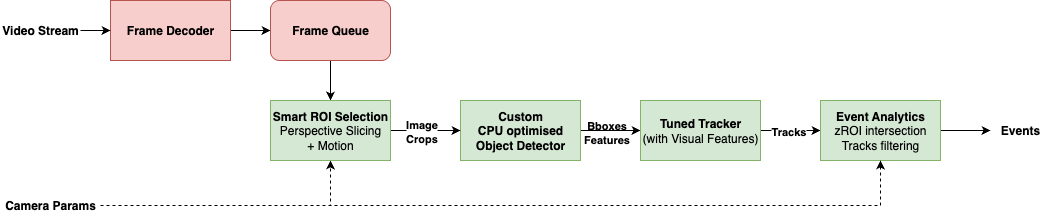

The diagram above was exported from draw.io. Its source (the exported page's mxGraphModel, read from the mxfile embedded in the PNG):
<mxGraphModel dx="2244" dy="1498" grid="1" gridSize="10" guides="1" tooltips="1" connect="1" arrows="1" fold="1" page="1" pageScale="1" pageWidth="850" pageHeight="1100" math="0" shadow="0">
  <root>
    <mxCell id="0" />
    <mxCell id="1" parent="0" />
    <mxCell id="2" style="edgeStyle=orthogonalEdgeStyle;rounded=0;orthogonalLoop=1;jettySize=auto;html=1;exitX=1;exitY=0.5;exitDx=0;exitDy=0;entryX=0;entryY=0.5;entryDx=0;entryDy=0;" edge="1" source="3" target="17" parent="1">
      <mxGeometry relative="1" as="geometry" />
    </mxCell>
    <mxCell id="3" value="Frame Decoder" style="rounded=0;whiteSpace=wrap;html=1;fillColor=#f8cecc;strokeColor=#b85450;fontStyle=1" vertex="1" parent="1">
      <mxGeometry x="280" y="1570" width="120" height="60" as="geometry" />
    </mxCell>
    <mxCell id="4" style="edgeStyle=orthogonalEdgeStyle;rounded=0;orthogonalLoop=1;jettySize=auto;html=1;exitX=1;exitY=0.5;exitDx=0;exitDy=0;" edge="1" source="5" target="3" parent="1">
      <mxGeometry relative="1" as="geometry" />
    </mxCell>
    <mxCell id="5" value="Video Stream" style="text;html=1;align=center;verticalAlign=middle;whiteSpace=wrap;rounded=0;fontStyle=1" vertex="1" parent="1">
      <mxGeometry x="170" y="1585" width="80" height="30" as="geometry" />
    </mxCell>
    <mxCell id="6" value="" style="edgeStyle=orthogonalEdgeStyle;rounded=0;orthogonalLoop=1;jettySize=auto;html=1;" edge="1" source="9" target="12" parent="1">
      <mxGeometry relative="1" as="geometry" />
    </mxCell>
    <mxCell id="7" value="Bboxes&lt;br&gt;Features" style="edgeLabel;html=1;align=center;verticalAlign=middle;resizable=0;points=[];fontStyle=1" vertex="1" connectable="0" parent="6">
      <mxGeometry x="-0.15" y="-1" relative="1" as="geometry">
        <mxPoint as="offset" />
      </mxGeometry>
    </mxCell>
    <mxCell id="8" value="" style="edgeStyle=orthogonalEdgeStyle;rounded=0;orthogonalLoop=1;jettySize=auto;html=1;" edge="1" source="9" target="12" parent="1">
      <mxGeometry relative="1" as="geometry" />
    </mxCell>
    <mxCell id="9" value="Custom&lt;br&gt;CPU optimised&lt;div&gt;Object&amp;nbsp;&lt;span style=&quot;background-color: transparent; color: light-dark(rgb(0, 0, 0), rgb(255, 255, 255));&quot;&gt;Detector&lt;/span&gt;&lt;/div&gt;" style="rounded=0;whiteSpace=wrap;html=1;fillColor=#d5e8d4;strokeColor=#82b366;fontStyle=1" vertex="1" parent="1">
      <mxGeometry x="630" y="1670" width="120" height="60" as="geometry" />
    </mxCell>
    <mxCell id="10" value="" style="edgeStyle=orthogonalEdgeStyle;rounded=0;orthogonalLoop=1;jettySize=auto;html=1;" edge="1" source="12" target="14" parent="1">
      <mxGeometry relative="1" as="geometry" />
    </mxCell>
    <mxCell id="11" value="Tracks" style="edgeLabel;html=1;align=center;verticalAlign=middle;resizable=0;points=[];fontStyle=1" vertex="1" connectable="0" parent="10">
      <mxGeometry x="-0.1133" relative="1" as="geometry">
        <mxPoint as="offset" />
      </mxGeometry>
    </mxCell>
    <mxCell id="12" value="Tuned Tracker &lt;br&gt;&lt;span style=&quot;font-weight: normal;&quot;&gt;(with Visual Features)&lt;/span&gt;" style="rounded=0;whiteSpace=wrap;html=1;fillColor=#d5e8d4;strokeColor=#82b366;fontStyle=1" vertex="1" parent="1">
      <mxGeometry x="810" y="1670" width="120" height="60" as="geometry" />
    </mxCell>
    <mxCell id="13" style="edgeStyle=orthogonalEdgeStyle;rounded=0;orthogonalLoop=1;jettySize=auto;html=1;exitX=1;exitY=0.5;exitDx=0;exitDy=0;entryX=0;entryY=0.5;entryDx=0;entryDy=0;" edge="1" source="14" target="15" parent="1">
      <mxGeometry relative="1" as="geometry" />
    </mxCell>
    <mxCell id="14" value="Event Analytics&lt;br&gt;&lt;span style=&quot;font-weight: normal;&quot;&gt;zROI intersection&lt;/span&gt;&lt;div&gt;&lt;span style=&quot;font-weight: normal;&quot;&gt;Tracks filtering&lt;/span&gt;&lt;/div&gt;" style="rounded=0;whiteSpace=wrap;html=1;fillColor=#d5e8d4;strokeColor=#82b366;fontStyle=1" vertex="1" parent="1">
      <mxGeometry x="990" y="1670" width="120" height="60" as="geometry" />
    </mxCell>
    <mxCell id="15" value="Events" style="text;html=1;align=center;verticalAlign=middle;whiteSpace=wrap;rounded=0;fontStyle=1" vertex="1" parent="1">
      <mxGeometry x="1160" y="1685" width="60" height="30" as="geometry" />
    </mxCell>
    <mxCell id="16" style="edgeStyle=orthogonalEdgeStyle;rounded=0;orthogonalLoop=1;jettySize=auto;html=1;exitX=0.5;exitY=1;exitDx=0;exitDy=0;" edge="1" source="17" target="23" parent="1">
      <mxGeometry relative="1" as="geometry" />
    </mxCell>
    <mxCell id="17" value="Frame Queue" style="rounded=1;whiteSpace=wrap;html=1;fillColor=#f8cecc;strokeColor=#b85450;fontStyle=1" vertex="1" parent="1">
      <mxGeometry x="440" y="1570" width="120" height="60" as="geometry" />
    </mxCell>
    <mxCell id="18" style="edgeStyle=orthogonalEdgeStyle;rounded=0;orthogonalLoop=1;jettySize=auto;html=1;exitX=1;exitY=0.5;exitDx=0;exitDy=0;entryX=0.5;entryY=1;entryDx=0;entryDy=0;dashed=1;" edge="1" source="20" target="23" parent="1">
      <mxGeometry relative="1" as="geometry">
        <Array as="points">
          <mxPoint x="500" y="1775" />
        </Array>
      </mxGeometry>
    </mxCell>
    <mxCell id="19" style="edgeStyle=orthogonalEdgeStyle;rounded=0;orthogonalLoop=1;jettySize=auto;html=1;exitX=1;exitY=0.5;exitDx=0;exitDy=0;entryX=0.5;entryY=1;entryDx=0;entryDy=0;dashed=1;" edge="1" source="20" target="14" parent="1">
      <mxGeometry relative="1" as="geometry" />
    </mxCell>
    <mxCell id="20" value="Camera Params" style="text;html=1;align=center;verticalAlign=middle;whiteSpace=wrap;rounded=0;fontStyle=1" vertex="1" parent="1">
      <mxGeometry x="170" y="1760" width="100" height="30" as="geometry" />
    </mxCell>
    <mxCell id="21" style="edgeStyle=orthogonalEdgeStyle;rounded=0;orthogonalLoop=1;jettySize=auto;html=1;exitX=1;exitY=0.5;exitDx=0;exitDy=0;entryX=0;entryY=0.5;entryDx=0;entryDy=0;" edge="1" source="23" target="9" parent="1">
      <mxGeometry relative="1" as="geometry" />
    </mxCell>
    <mxCell id="22" value="&lt;div&gt;Image&lt;/div&gt;Crops" style="edgeLabel;html=1;align=center;verticalAlign=middle;resizable=0;points=[];fontStyle=1" vertex="1" connectable="0" parent="21">
      <mxGeometry x="-0.3688" y="3" relative="1" as="geometry">
        <mxPoint x="8" y="3" as="offset" />
      </mxGeometry>
    </mxCell>
    <mxCell id="23" value="Smart ROI Selection&lt;br&gt;&lt;span style=&quot;font-weight: normal;&quot;&gt;Perspective Slicing&lt;br&gt;&lt;/span&gt;&lt;div&gt;&lt;span style=&quot;font-weight: normal;&quot;&gt;+ Motion&lt;/span&gt;&lt;/div&gt;" style="rounded=0;whiteSpace=wrap;html=1;fillColor=#d5e8d4;strokeColor=#82b366;fontStyle=1" vertex="1" parent="1">
      <mxGeometry x="440" y="1670" width="120" height="60" as="geometry" />
    </mxCell>
  </root>
</mxGraphModel>